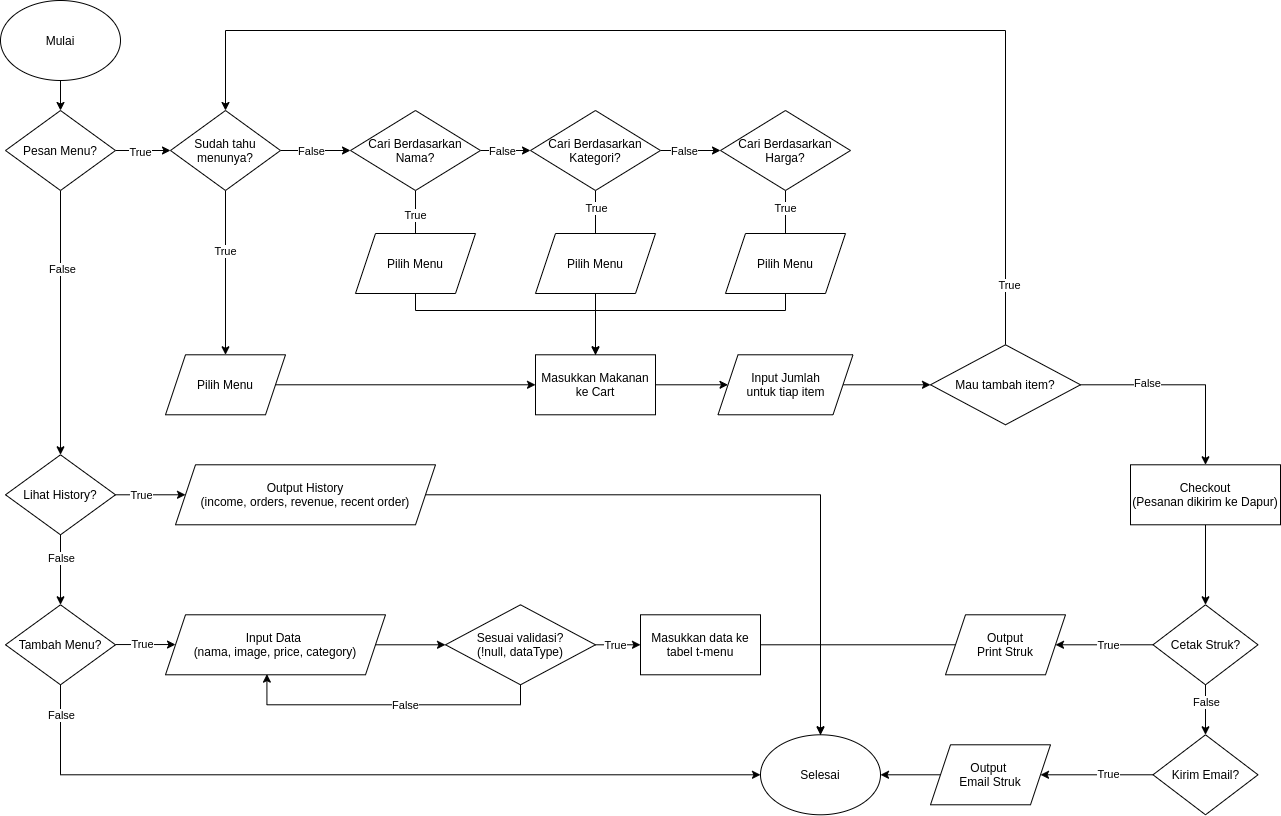

The diagram above was exported from draw.io. Its source (the exported page's mxGraphModel, read from the mxfile embedded in the PNG):
<mxGraphModel dx="1456" dy="811" grid="1" gridSize="10" guides="1" tooltips="1" connect="1" arrows="1" fold="1" page="1" pageScale="1" pageWidth="827" pageHeight="1169" math="0" shadow="0">
  <root>
    <mxCell id="0" />
    <mxCell id="1" parent="0" />
    <mxCell id="qSGSL1f3HQtJpwmizUnV-8" value="" style="edgeStyle=orthogonalEdgeStyle;rounded=0;orthogonalLoop=1;jettySize=auto;html=1;" parent="1" source="qSGSL1f3HQtJpwmizUnV-3" target="qSGSL1f3HQtJpwmizUnV-5" edge="1">
      <mxGeometry relative="1" as="geometry" />
    </mxCell>
    <mxCell id="qSGSL1f3HQtJpwmizUnV-3" value="Mulai" style="ellipse;whiteSpace=wrap;html=1;" parent="1" vertex="1">
      <mxGeometry x="20" y="50" width="120" height="80" as="geometry" />
    </mxCell>
    <mxCell id="qSGSL1f3HQtJpwmizUnV-4" value="Selesai" style="ellipse;whiteSpace=wrap;html=1;" parent="1" vertex="1">
      <mxGeometry x="780" y="784.29" width="120" height="80" as="geometry" />
    </mxCell>
    <mxCell id="qSGSL1f3HQtJpwmizUnV-9" value="" style="edgeStyle=orthogonalEdgeStyle;rounded=0;orthogonalLoop=1;jettySize=auto;html=1;" parent="1" source="qSGSL1f3HQtJpwmizUnV-5" target="qSGSL1f3HQtJpwmizUnV-6" edge="1">
      <mxGeometry relative="1" as="geometry" />
    </mxCell>
    <mxCell id="qSGSL1f3HQtJpwmizUnV-12" value="False" style="edgeLabel;html=1;align=center;verticalAlign=middle;resizable=0;points=[];" parent="qSGSL1f3HQtJpwmizUnV-9" vertex="1" connectable="0">
      <mxGeometry x="-0.4078" y="1" relative="1" as="geometry">
        <mxPoint as="offset" />
      </mxGeometry>
    </mxCell>
    <mxCell id="qSGSL1f3HQtJpwmizUnV-30" value="" style="edgeStyle=orthogonalEdgeStyle;rounded=0;orthogonalLoop=1;jettySize=auto;html=1;" parent="1" source="qSGSL1f3HQtJpwmizUnV-5" target="qSGSL1f3HQtJpwmizUnV-29" edge="1">
      <mxGeometry relative="1" as="geometry" />
    </mxCell>
    <mxCell id="qSGSL1f3HQtJpwmizUnV-33" value="True" style="edgeLabel;html=1;align=center;verticalAlign=middle;resizable=0;points=[];" parent="qSGSL1f3HQtJpwmizUnV-30" vertex="1" connectable="0">
      <mxGeometry x="-0.1303" y="-1" relative="1" as="geometry">
        <mxPoint as="offset" />
      </mxGeometry>
    </mxCell>
    <mxCell id="qSGSL1f3HQtJpwmizUnV-5" value="Pesan Menu?" style="rhombus;whiteSpace=wrap;html=1;" parent="1" vertex="1">
      <mxGeometry x="25" y="160" width="110" height="80" as="geometry" />
    </mxCell>
    <mxCell id="qSGSL1f3HQtJpwmizUnV-10" value="" style="edgeStyle=orthogonalEdgeStyle;rounded=0;orthogonalLoop=1;jettySize=auto;html=1;" parent="1" source="qSGSL1f3HQtJpwmizUnV-6" target="qSGSL1f3HQtJpwmizUnV-7" edge="1">
      <mxGeometry relative="1" as="geometry" />
    </mxCell>
    <mxCell id="qSGSL1f3HQtJpwmizUnV-13" value="False" style="edgeLabel;html=1;align=center;verticalAlign=middle;resizable=0;points=[];" parent="qSGSL1f3HQtJpwmizUnV-10" vertex="1" connectable="0">
      <mxGeometry x="-0.3343" relative="1" as="geometry">
        <mxPoint as="offset" />
      </mxGeometry>
    </mxCell>
    <mxCell id="qSGSL1f3HQtJpwmizUnV-28" style="edgeStyle=orthogonalEdgeStyle;rounded=0;orthogonalLoop=1;jettySize=auto;html=1;" parent="1" source="qSGSL1f3HQtJpwmizUnV-6" target="qSGSL1f3HQtJpwmizUnV-27" edge="1">
      <mxGeometry relative="1" as="geometry" />
    </mxCell>
    <mxCell id="qSGSL1f3HQtJpwmizUnV-32" value="True" style="edgeLabel;html=1;align=center;verticalAlign=middle;resizable=0;points=[];" parent="qSGSL1f3HQtJpwmizUnV-28" vertex="1" connectable="0">
      <mxGeometry x="-0.2515" relative="1" as="geometry">
        <mxPoint as="offset" />
      </mxGeometry>
    </mxCell>
    <mxCell id="qSGSL1f3HQtJpwmizUnV-6" value="Lihat History?" style="rhombus;whiteSpace=wrap;html=1;" parent="1" vertex="1">
      <mxGeometry x="25" y="504.28999999999996" width="110" height="80" as="geometry" />
    </mxCell>
    <mxCell id="qSGSL1f3HQtJpwmizUnV-16" value="" style="edgeStyle=orthogonalEdgeStyle;rounded=0;orthogonalLoop=1;jettySize=auto;html=1;" parent="1" edge="1">
      <mxGeometry relative="1" as="geometry">
        <mxPoint x="135" y="694.05" as="sourcePoint" />
        <mxPoint x="195" y="694.05" as="targetPoint" />
      </mxGeometry>
    </mxCell>
    <mxCell id="qSGSL1f3HQtJpwmizUnV-17" value="True" style="edgeLabel;html=1;align=center;verticalAlign=middle;resizable=0;points=[];" parent="qSGSL1f3HQtJpwmizUnV-16" vertex="1" connectable="0">
      <mxGeometry x="0.1171" y="-1" relative="1" as="geometry">
        <mxPoint x="-6.33" y="-1.76" as="offset" />
      </mxGeometry>
    </mxCell>
    <mxCell id="dHaFWrZMhrm9pIqA1XSZ-50" style="edgeStyle=orthogonalEdgeStyle;rounded=0;orthogonalLoop=1;jettySize=auto;html=1;entryX=0;entryY=0.5;entryDx=0;entryDy=0;endArrow=classic;endFill=1;" edge="1" parent="1" source="qSGSL1f3HQtJpwmizUnV-7" target="qSGSL1f3HQtJpwmizUnV-4">
      <mxGeometry relative="1" as="geometry">
        <Array as="points">
          <mxPoint x="80" y="824" />
        </Array>
      </mxGeometry>
    </mxCell>
    <mxCell id="dHaFWrZMhrm9pIqA1XSZ-54" value="False" style="edgeLabel;html=1;align=center;verticalAlign=middle;resizable=0;points=[];" vertex="1" connectable="0" parent="dHaFWrZMhrm9pIqA1XSZ-50">
      <mxGeometry x="-0.9439" relative="1" as="geometry">
        <mxPoint y="7" as="offset" />
      </mxGeometry>
    </mxCell>
    <mxCell id="qSGSL1f3HQtJpwmizUnV-7" value="Tambah Menu?" style="rhombus;whiteSpace=wrap;html=1;" parent="1" vertex="1">
      <mxGeometry x="25" y="654.29" width="110" height="80" as="geometry" />
    </mxCell>
    <mxCell id="qSGSL1f3HQtJpwmizUnV-19" value="" style="edgeStyle=orthogonalEdgeStyle;rounded=0;orthogonalLoop=1;jettySize=auto;html=1;" parent="1" source="qSGSL1f3HQtJpwmizUnV-15" target="qSGSL1f3HQtJpwmizUnV-18" edge="1">
      <mxGeometry relative="1" as="geometry" />
    </mxCell>
    <mxCell id="qSGSL1f3HQtJpwmizUnV-15" value="Input Data&amp;nbsp;&lt;br&gt;(nama, image, price, category)" style="shape=parallelogram;perimeter=parallelogramPerimeter;whiteSpace=wrap;html=1;fixedSize=1;" parent="1" vertex="1">
      <mxGeometry x="185" y="664.29" width="220" height="60" as="geometry" />
    </mxCell>
    <mxCell id="qSGSL1f3HQtJpwmizUnV-21" style="edgeStyle=orthogonalEdgeStyle;rounded=0;orthogonalLoop=1;jettySize=auto;html=1;entryX=0.461;entryY=0.989;entryDx=0;entryDy=0;entryPerimeter=0;" parent="1" source="qSGSL1f3HQtJpwmizUnV-18" target="qSGSL1f3HQtJpwmizUnV-15" edge="1">
      <mxGeometry relative="1" as="geometry">
        <Array as="points">
          <mxPoint x="540" y="754.29" />
          <mxPoint x="286" y="754.29" />
        </Array>
      </mxGeometry>
    </mxCell>
    <mxCell id="qSGSL1f3HQtJpwmizUnV-22" value="False" style="edgeLabel;html=1;align=center;verticalAlign=middle;resizable=0;points=[];" parent="qSGSL1f3HQtJpwmizUnV-21" vertex="1" connectable="0">
      <mxGeometry x="-0.1113" relative="1" as="geometry">
        <mxPoint as="offset" />
      </mxGeometry>
    </mxCell>
    <mxCell id="qSGSL1f3HQtJpwmizUnV-24" value="" style="edgeStyle=orthogonalEdgeStyle;rounded=0;orthogonalLoop=1;jettySize=auto;html=1;" parent="1" source="qSGSL1f3HQtJpwmizUnV-18" target="qSGSL1f3HQtJpwmizUnV-23" edge="1">
      <mxGeometry relative="1" as="geometry" />
    </mxCell>
    <mxCell id="qSGSL1f3HQtJpwmizUnV-25" value="True" style="edgeLabel;html=1;align=center;verticalAlign=middle;resizable=0;points=[];" parent="qSGSL1f3HQtJpwmizUnV-24" vertex="1" connectable="0">
      <mxGeometry x="0.1147" y="-2" relative="1" as="geometry">
        <mxPoint x="-6.07" y="-2" as="offset" />
      </mxGeometry>
    </mxCell>
    <mxCell id="qSGSL1f3HQtJpwmizUnV-18" value="Sesuai validasi?&lt;br&gt;(!null, dataType)" style="rhombus;whiteSpace=wrap;html=1;" parent="1" vertex="1">
      <mxGeometry x="465" y="654.29" width="150" height="80" as="geometry" />
    </mxCell>
    <mxCell id="dHaFWrZMhrm9pIqA1XSZ-52" style="edgeStyle=orthogonalEdgeStyle;rounded=0;orthogonalLoop=1;jettySize=auto;html=1;entryX=0.5;entryY=0;entryDx=0;entryDy=0;endArrow=classic;endFill=1;exitX=1;exitY=0.5;exitDx=0;exitDy=0;" edge="1" parent="1" source="qSGSL1f3HQtJpwmizUnV-23" target="qSGSL1f3HQtJpwmizUnV-4">
      <mxGeometry relative="1" as="geometry">
        <Array as="points">
          <mxPoint x="840" y="694" />
        </Array>
      </mxGeometry>
    </mxCell>
    <mxCell id="qSGSL1f3HQtJpwmizUnV-23" value="Masukkan data ke tabel t-menu" style="rounded=0;whiteSpace=wrap;html=1;" parent="1" vertex="1">
      <mxGeometry x="660" y="664.29" width="120" height="60" as="geometry" />
    </mxCell>
    <mxCell id="dHaFWrZMhrm9pIqA1XSZ-53" style="edgeStyle=orthogonalEdgeStyle;rounded=0;orthogonalLoop=1;jettySize=auto;html=1;entryX=0.5;entryY=0;entryDx=0;entryDy=0;endArrow=classic;endFill=1;" edge="1" parent="1" source="qSGSL1f3HQtJpwmizUnV-27" target="qSGSL1f3HQtJpwmizUnV-4">
      <mxGeometry relative="1" as="geometry" />
    </mxCell>
    <mxCell id="qSGSL1f3HQtJpwmizUnV-27" value="Output History&lt;br&gt;(income, orders, revenue, recent order)" style="shape=parallelogram;perimeter=parallelogramPerimeter;whiteSpace=wrap;html=1;fixedSize=1;" parent="1" vertex="1">
      <mxGeometry x="195" y="514.29" width="260" height="60" as="geometry" />
    </mxCell>
    <mxCell id="qSGSL1f3HQtJpwmizUnV-39" value="" style="edgeStyle=orthogonalEdgeStyle;rounded=0;orthogonalLoop=1;jettySize=auto;html=1;" parent="1" source="qSGSL1f3HQtJpwmizUnV-29" target="qSGSL1f3HQtJpwmizUnV-35" edge="1">
      <mxGeometry relative="1" as="geometry" />
    </mxCell>
    <mxCell id="qSGSL1f3HQtJpwmizUnV-40" value="True" style="edgeLabel;html=1;align=center;verticalAlign=middle;resizable=0;points=[];" parent="qSGSL1f3HQtJpwmizUnV-39" vertex="1" connectable="0">
      <mxGeometry x="-0.2665" y="-1" relative="1" as="geometry">
        <mxPoint as="offset" />
      </mxGeometry>
    </mxCell>
    <mxCell id="qSGSL1f3HQtJpwmizUnV-61" style="edgeStyle=orthogonalEdgeStyle;rounded=0;orthogonalLoop=1;jettySize=auto;html=1;" parent="1" source="qSGSL1f3HQtJpwmizUnV-29" target="qSGSL1f3HQtJpwmizUnV-38" edge="1">
      <mxGeometry relative="1" as="geometry" />
    </mxCell>
    <mxCell id="dHaFWrZMhrm9pIqA1XSZ-2" value="False" style="edgeLabel;html=1;align=center;verticalAlign=middle;resizable=0;points=[];" vertex="1" connectable="0" parent="qSGSL1f3HQtJpwmizUnV-61">
      <mxGeometry x="0.2127" y="-2" relative="1" as="geometry">
        <mxPoint x="-12.76" y="-2" as="offset" />
      </mxGeometry>
    </mxCell>
    <mxCell id="qSGSL1f3HQtJpwmizUnV-29" value="Sudah tahu menunya?" style="rhombus;whiteSpace=wrap;html=1;" parent="1" vertex="1">
      <mxGeometry x="190" y="160" width="110" height="80" as="geometry" />
    </mxCell>
    <mxCell id="qSGSL1f3HQtJpwmizUnV-57" style="edgeStyle=orthogonalEdgeStyle;rounded=0;orthogonalLoop=1;jettySize=auto;html=1;" parent="1" source="qSGSL1f3HQtJpwmizUnV-35" target="qSGSL1f3HQtJpwmizUnV-49" edge="1">
      <mxGeometry relative="1" as="geometry" />
    </mxCell>
    <mxCell id="qSGSL1f3HQtJpwmizUnV-35" value="Pilih Menu" style="shape=parallelogram;perimeter=parallelogramPerimeter;whiteSpace=wrap;html=1;fixedSize=1;" parent="1" vertex="1">
      <mxGeometry x="185" y="404.29" width="120" height="60" as="geometry" />
    </mxCell>
    <mxCell id="qSGSL1f3HQtJpwmizUnV-43" value="" style="edgeStyle=orthogonalEdgeStyle;rounded=0;orthogonalLoop=1;jettySize=auto;html=1;" parent="1" source="qSGSL1f3HQtJpwmizUnV-38" target="qSGSL1f3HQtJpwmizUnV-41" edge="1">
      <mxGeometry relative="1" as="geometry" />
    </mxCell>
    <mxCell id="qSGSL1f3HQtJpwmizUnV-44" value="False" style="edgeLabel;html=1;align=center;verticalAlign=middle;resizable=0;points=[];" parent="qSGSL1f3HQtJpwmizUnV-43" vertex="1" connectable="0">
      <mxGeometry x="0.2039" relative="1" as="geometry">
        <mxPoint x="-8.33" as="offset" />
      </mxGeometry>
    </mxCell>
    <mxCell id="dHaFWrZMhrm9pIqA1XSZ-39" value="" style="edgeStyle=orthogonalEdgeStyle;rounded=0;orthogonalLoop=1;jettySize=auto;html=1;endArrow=none;endFill=0;" edge="1" parent="1" source="qSGSL1f3HQtJpwmizUnV-38" target="dHaFWrZMhrm9pIqA1XSZ-35">
      <mxGeometry relative="1" as="geometry" />
    </mxCell>
    <mxCell id="dHaFWrZMhrm9pIqA1XSZ-45" value="True" style="edgeLabel;html=1;align=center;verticalAlign=middle;resizable=0;points=[];" vertex="1" connectable="0" parent="dHaFWrZMhrm9pIqA1XSZ-39">
      <mxGeometry x="0.1589" y="-1" relative="1" as="geometry">
        <mxPoint as="offset" />
      </mxGeometry>
    </mxCell>
    <mxCell id="qSGSL1f3HQtJpwmizUnV-38" value="Cari Berdasarkan Nama?" style="rhombus;whiteSpace=wrap;html=1;" parent="1" vertex="1">
      <mxGeometry x="370" y="160" width="130" height="80" as="geometry" />
    </mxCell>
    <mxCell id="qSGSL1f3HQtJpwmizUnV-45" value="" style="edgeStyle=orthogonalEdgeStyle;rounded=0;orthogonalLoop=1;jettySize=auto;html=1;" parent="1" source="qSGSL1f3HQtJpwmizUnV-41" target="qSGSL1f3HQtJpwmizUnV-42" edge="1">
      <mxGeometry relative="1" as="geometry" />
    </mxCell>
    <mxCell id="qSGSL1f3HQtJpwmizUnV-46" value="False" style="edgeLabel;html=1;align=center;verticalAlign=middle;resizable=0;points=[];" parent="qSGSL1f3HQtJpwmizUnV-45" vertex="1" connectable="0">
      <mxGeometry x="-0.2378" relative="1" as="geometry">
        <mxPoint as="offset" />
      </mxGeometry>
    </mxCell>
    <mxCell id="dHaFWrZMhrm9pIqA1XSZ-40" value="" style="edgeStyle=orthogonalEdgeStyle;rounded=0;orthogonalLoop=1;jettySize=auto;html=1;endArrow=none;endFill=0;" edge="1" parent="1" source="qSGSL1f3HQtJpwmizUnV-41" target="dHaFWrZMhrm9pIqA1XSZ-37">
      <mxGeometry relative="1" as="geometry" />
    </mxCell>
    <mxCell id="dHaFWrZMhrm9pIqA1XSZ-48" value="True" style="edgeLabel;html=1;align=center;verticalAlign=middle;resizable=0;points=[];" vertex="1" connectable="0" parent="dHaFWrZMhrm9pIqA1XSZ-40">
      <mxGeometry x="-0.1925" relative="1" as="geometry">
        <mxPoint as="offset" />
      </mxGeometry>
    </mxCell>
    <mxCell id="qSGSL1f3HQtJpwmizUnV-41" value="Cari Berdasarkan Kategori?" style="rhombus;whiteSpace=wrap;html=1;" parent="1" vertex="1">
      <mxGeometry x="550" y="160" width="130" height="80" as="geometry" />
    </mxCell>
    <mxCell id="dHaFWrZMhrm9pIqA1XSZ-41" value="" style="edgeStyle=orthogonalEdgeStyle;rounded=0;orthogonalLoop=1;jettySize=auto;html=1;endArrow=none;endFill=0;" edge="1" parent="1" source="qSGSL1f3HQtJpwmizUnV-42" target="dHaFWrZMhrm9pIqA1XSZ-38">
      <mxGeometry relative="1" as="geometry" />
    </mxCell>
    <mxCell id="dHaFWrZMhrm9pIqA1XSZ-49" value="True" style="edgeLabel;html=1;align=center;verticalAlign=middle;resizable=0;points=[];" vertex="1" connectable="0" parent="dHaFWrZMhrm9pIqA1XSZ-41">
      <mxGeometry x="-0.1966" y="-1" relative="1" as="geometry">
        <mxPoint as="offset" />
      </mxGeometry>
    </mxCell>
    <mxCell id="qSGSL1f3HQtJpwmizUnV-42" value="Cari Berdasarkan Harga?" style="rhombus;whiteSpace=wrap;html=1;" parent="1" vertex="1">
      <mxGeometry x="740" y="160" width="130" height="80" as="geometry" />
    </mxCell>
    <mxCell id="qSGSL1f3HQtJpwmizUnV-59" value="" style="edgeStyle=orthogonalEdgeStyle;rounded=0;orthogonalLoop=1;jettySize=auto;html=1;" parent="1" source="qSGSL1f3HQtJpwmizUnV-49" target="qSGSL1f3HQtJpwmizUnV-58" edge="1">
      <mxGeometry relative="1" as="geometry" />
    </mxCell>
    <mxCell id="qSGSL1f3HQtJpwmizUnV-49" value="Masukkan Makanan ke Cart" style="rounded=0;whiteSpace=wrap;html=1;" parent="1" vertex="1">
      <mxGeometry x="555" y="404.29" width="120" height="60" as="geometry" />
    </mxCell>
    <mxCell id="dHaFWrZMhrm9pIqA1XSZ-1" style="edgeStyle=orthogonalEdgeStyle;rounded=0;orthogonalLoop=1;jettySize=auto;html=1;entryX=0;entryY=0.5;entryDx=0;entryDy=0;" edge="1" parent="1" source="qSGSL1f3HQtJpwmizUnV-58" target="qSGSL1f3HQtJpwmizUnV-70">
      <mxGeometry relative="1" as="geometry" />
    </mxCell>
    <mxCell id="qSGSL1f3HQtJpwmizUnV-58" value="Input Jumlah&lt;br&gt;untuk tiap item" style="shape=parallelogram;perimeter=parallelogramPerimeter;whiteSpace=wrap;html=1;fixedSize=1;rounded=0;" parent="1" vertex="1">
      <mxGeometry x="737.5" y="404.29" width="135" height="60" as="geometry" />
    </mxCell>
    <mxCell id="dHaFWrZMhrm9pIqA1XSZ-3" style="edgeStyle=orthogonalEdgeStyle;rounded=0;orthogonalLoop=1;jettySize=auto;html=1;entryX=0.5;entryY=0;entryDx=0;entryDy=0;exitX=0.5;exitY=0;exitDx=0;exitDy=0;" edge="1" parent="1" source="qSGSL1f3HQtJpwmizUnV-70" target="qSGSL1f3HQtJpwmizUnV-29">
      <mxGeometry relative="1" as="geometry">
        <mxPoint x="950" y="99.36505998883929" as="targetPoint" />
        <Array as="points">
          <mxPoint x="1025" y="80" />
          <mxPoint x="245" y="80" />
        </Array>
      </mxGeometry>
    </mxCell>
    <mxCell id="dHaFWrZMhrm9pIqA1XSZ-4" value="True" style="edgeLabel;html=1;align=center;verticalAlign=middle;resizable=0;points=[];" vertex="1" connectable="0" parent="dHaFWrZMhrm9pIqA1XSZ-3">
      <mxGeometry x="-0.8968" y="-3" relative="1" as="geometry">
        <mxPoint as="offset" />
      </mxGeometry>
    </mxCell>
    <mxCell id="dHaFWrZMhrm9pIqA1XSZ-10" value="" style="edgeStyle=orthogonalEdgeStyle;rounded=0;orthogonalLoop=1;jettySize=auto;html=1;" edge="1" parent="1" source="qSGSL1f3HQtJpwmizUnV-70" target="dHaFWrZMhrm9pIqA1XSZ-9">
      <mxGeometry relative="1" as="geometry" />
    </mxCell>
    <mxCell id="dHaFWrZMhrm9pIqA1XSZ-11" value="False" style="edgeLabel;html=1;align=center;verticalAlign=middle;resizable=0;points=[];" vertex="1" connectable="0" parent="dHaFWrZMhrm9pIqA1XSZ-10">
      <mxGeometry x="-0.3533" y="-1" relative="1" as="geometry">
        <mxPoint x="1" y="-2.8200000000000003" as="offset" />
      </mxGeometry>
    </mxCell>
    <mxCell id="qSGSL1f3HQtJpwmizUnV-70" value="Mau tambah item?" style="rhombus;whiteSpace=wrap;html=1;" parent="1" vertex="1">
      <mxGeometry x="950" y="394.29" width="150" height="80" as="geometry" />
    </mxCell>
    <mxCell id="dHaFWrZMhrm9pIqA1XSZ-13" value="" style="edgeStyle=orthogonalEdgeStyle;rounded=0;orthogonalLoop=1;jettySize=auto;html=1;exitX=0.5;exitY=1;exitDx=0;exitDy=0;" edge="1" parent="1" source="dHaFWrZMhrm9pIqA1XSZ-9" target="dHaFWrZMhrm9pIqA1XSZ-12">
      <mxGeometry relative="1" as="geometry">
        <mxPoint x="1215" y="604.29" as="sourcePoint" />
      </mxGeometry>
    </mxCell>
    <mxCell id="dHaFWrZMhrm9pIqA1XSZ-9" value="Checkout&lt;br&gt;(Pesanan dikirim ke Dapur)" style="whiteSpace=wrap;html=1;" vertex="1" parent="1">
      <mxGeometry x="1150" y="514.29" width="150" height="60" as="geometry" />
    </mxCell>
    <mxCell id="dHaFWrZMhrm9pIqA1XSZ-15" value="" style="edgeStyle=orthogonalEdgeStyle;rounded=0;orthogonalLoop=1;jettySize=auto;html=1;" edge="1" parent="1" source="dHaFWrZMhrm9pIqA1XSZ-12" target="dHaFWrZMhrm9pIqA1XSZ-14">
      <mxGeometry relative="1" as="geometry" />
    </mxCell>
    <mxCell id="dHaFWrZMhrm9pIqA1XSZ-16" value="False" style="edgeLabel;html=1;align=center;verticalAlign=middle;resizable=0;points=[];" vertex="1" connectable="0" parent="dHaFWrZMhrm9pIqA1XSZ-15">
      <mxGeometry x="-0.3318" relative="1" as="geometry">
        <mxPoint as="offset" />
      </mxGeometry>
    </mxCell>
    <mxCell id="dHaFWrZMhrm9pIqA1XSZ-18" value="" style="edgeStyle=orthogonalEdgeStyle;rounded=0;orthogonalLoop=1;jettySize=auto;html=1;" edge="1" parent="1" source="dHaFWrZMhrm9pIqA1XSZ-12" target="dHaFWrZMhrm9pIqA1XSZ-17">
      <mxGeometry relative="1" as="geometry" />
    </mxCell>
    <mxCell id="dHaFWrZMhrm9pIqA1XSZ-26" value="True" style="edgeLabel;html=1;align=center;verticalAlign=middle;resizable=0;points=[];" vertex="1" connectable="0" parent="dHaFWrZMhrm9pIqA1XSZ-18">
      <mxGeometry x="0.159" y="-3" relative="1" as="geometry">
        <mxPoint x="11.93" y="3" as="offset" />
      </mxGeometry>
    </mxCell>
    <mxCell id="dHaFWrZMhrm9pIqA1XSZ-12" value="Cetak Struk?" style="rhombus;whiteSpace=wrap;html=1;" vertex="1" parent="1">
      <mxGeometry x="1172.5" y="654.29" width="105" height="80" as="geometry" />
    </mxCell>
    <mxCell id="dHaFWrZMhrm9pIqA1XSZ-22" value="" style="edgeStyle=orthogonalEdgeStyle;rounded=0;orthogonalLoop=1;jettySize=auto;html=1;" edge="1" parent="1" source="dHaFWrZMhrm9pIqA1XSZ-14" target="dHaFWrZMhrm9pIqA1XSZ-21">
      <mxGeometry relative="1" as="geometry" />
    </mxCell>
    <mxCell id="dHaFWrZMhrm9pIqA1XSZ-27" value="True" style="edgeLabel;html=1;align=center;verticalAlign=middle;resizable=0;points=[];" vertex="1" connectable="0" parent="dHaFWrZMhrm9pIqA1XSZ-22">
      <mxGeometry x="-0.1866" y="-1" relative="1" as="geometry">
        <mxPoint as="offset" />
      </mxGeometry>
    </mxCell>
    <mxCell id="dHaFWrZMhrm9pIqA1XSZ-14" value="Kirim Email?" style="rhombus;whiteSpace=wrap;html=1;" vertex="1" parent="1">
      <mxGeometry x="1172.5" y="784.29" width="105" height="80" as="geometry" />
    </mxCell>
    <mxCell id="dHaFWrZMhrm9pIqA1XSZ-34" style="edgeStyle=orthogonalEdgeStyle;rounded=0;orthogonalLoop=1;jettySize=auto;html=1;endArrow=none;endFill=0;entryX=0.5;entryY=0;entryDx=0;entryDy=0;" edge="1" parent="1" source="dHaFWrZMhrm9pIqA1XSZ-17" target="qSGSL1f3HQtJpwmizUnV-4">
      <mxGeometry relative="1" as="geometry">
        <mxPoint x="970" y="824.2899999999997" as="targetPoint" />
      </mxGeometry>
    </mxCell>
    <mxCell id="dHaFWrZMhrm9pIqA1XSZ-17" value="Output&lt;br&gt;Print Struk" style="shape=parallelogram;perimeter=parallelogramPerimeter;whiteSpace=wrap;html=1;fixedSize=1;" vertex="1" parent="1">
      <mxGeometry x="965" y="664.29" width="120" height="60" as="geometry" />
    </mxCell>
    <mxCell id="dHaFWrZMhrm9pIqA1XSZ-32" style="edgeStyle=orthogonalEdgeStyle;rounded=0;orthogonalLoop=1;jettySize=auto;html=1;entryX=1;entryY=0.5;entryDx=0;entryDy=0;" edge="1" parent="1" source="dHaFWrZMhrm9pIqA1XSZ-21" target="qSGSL1f3HQtJpwmizUnV-4">
      <mxGeometry relative="1" as="geometry" />
    </mxCell>
    <mxCell id="dHaFWrZMhrm9pIqA1XSZ-21" value="Output&amp;nbsp;&lt;br&gt;Email Struk" style="shape=parallelogram;perimeter=parallelogramPerimeter;whiteSpace=wrap;html=1;fixedSize=1;" vertex="1" parent="1">
      <mxGeometry x="950" y="794.29" width="120" height="60" as="geometry" />
    </mxCell>
    <mxCell id="dHaFWrZMhrm9pIqA1XSZ-44" style="edgeStyle=orthogonalEdgeStyle;rounded=0;orthogonalLoop=1;jettySize=auto;html=1;endArrow=classic;endFill=1;" edge="1" parent="1" source="dHaFWrZMhrm9pIqA1XSZ-35" target="qSGSL1f3HQtJpwmizUnV-49">
      <mxGeometry relative="1" as="geometry">
        <Array as="points">
          <mxPoint x="435" y="360" />
          <mxPoint x="615" y="360" />
        </Array>
      </mxGeometry>
    </mxCell>
    <mxCell id="dHaFWrZMhrm9pIqA1XSZ-35" value="Pilih Menu" style="shape=parallelogram;perimeter=parallelogramPerimeter;whiteSpace=wrap;html=1;fixedSize=1;" vertex="1" parent="1">
      <mxGeometry x="375" y="283" width="120" height="60" as="geometry" />
    </mxCell>
    <mxCell id="dHaFWrZMhrm9pIqA1XSZ-42" value="" style="edgeStyle=orthogonalEdgeStyle;rounded=0;orthogonalLoop=1;jettySize=auto;html=1;endArrow=classic;endFill=1;" edge="1" parent="1" source="dHaFWrZMhrm9pIqA1XSZ-37" target="qSGSL1f3HQtJpwmizUnV-49">
      <mxGeometry relative="1" as="geometry" />
    </mxCell>
    <mxCell id="dHaFWrZMhrm9pIqA1XSZ-37" value="Pilih Menu" style="shape=parallelogram;perimeter=parallelogramPerimeter;whiteSpace=wrap;html=1;fixedSize=1;" vertex="1" parent="1">
      <mxGeometry x="555" y="283" width="120" height="60" as="geometry" />
    </mxCell>
    <mxCell id="dHaFWrZMhrm9pIqA1XSZ-43" style="edgeStyle=orthogonalEdgeStyle;rounded=0;orthogonalLoop=1;jettySize=auto;html=1;entryX=0.5;entryY=0;entryDx=0;entryDy=0;endArrow=none;endFill=0;" edge="1" parent="1" source="dHaFWrZMhrm9pIqA1XSZ-38" target="qSGSL1f3HQtJpwmizUnV-49">
      <mxGeometry relative="1" as="geometry">
        <Array as="points">
          <mxPoint x="805" y="360" />
          <mxPoint x="615" y="360" />
        </Array>
      </mxGeometry>
    </mxCell>
    <mxCell id="dHaFWrZMhrm9pIqA1XSZ-38" value="Pilih Menu" style="shape=parallelogram;perimeter=parallelogramPerimeter;whiteSpace=wrap;html=1;fixedSize=1;" vertex="1" parent="1">
      <mxGeometry x="745" y="283" width="120" height="60" as="geometry" />
    </mxCell>
  </root>
</mxGraphModel>